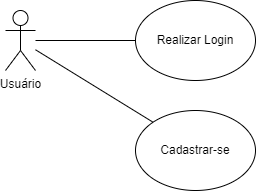

The diagram above was exported from draw.io. Its source (the exported page's mxGraphModel, read from the mxfile embedded in the PNG):
<mxGraphModel dx="1038" dy="641" grid="1" gridSize="10" guides="1" tooltips="1" connect="1" arrows="1" fold="1" page="1" pageScale="1" pageWidth="827" pageHeight="1169" math="0" shadow="0">
  <root>
    <mxCell id="0" />
    <mxCell id="1" parent="0" />
    <mxCell id="2cLxKQolI3ZKyMtbgYi_-1" value="Usuário" style="shape=umlActor;verticalLabelPosition=bottom;verticalAlign=top;html=1;outlineConnect=0;" parent="1" vertex="1">
      <mxGeometry x="150" y="230" width="30" height="60" as="geometry" />
    </mxCell>
    <mxCell id="2cLxKQolI3ZKyMtbgYi_-2" value="Realizar Login" style="ellipse;whiteSpace=wrap;html=1;" parent="1" vertex="1">
      <mxGeometry x="280" y="220" width="120" height="80" as="geometry" />
    </mxCell>
    <mxCell id="2cLxKQolI3ZKyMtbgYi_-5" value="Cadastrar-se" style="ellipse;whiteSpace=wrap;html=1;" parent="1" vertex="1">
      <mxGeometry x="280" y="330" width="120" height="80" as="geometry" />
    </mxCell>
    <mxCell id="2cLxKQolI3ZKyMtbgYi_-6" value="" style="endArrow=none;html=1;rounded=0;entryX=0;entryY=0.5;entryDx=0;entryDy=0;" parent="1" source="2cLxKQolI3ZKyMtbgYi_-1" target="2cLxKQolI3ZKyMtbgYi_-2" edge="1">
      <mxGeometry width="50" height="50" relative="1" as="geometry">
        <mxPoint x="390" y="360" as="sourcePoint" />
        <mxPoint x="440" y="310" as="targetPoint" />
      </mxGeometry>
    </mxCell>
    <mxCell id="-imnwIBjiidgAVYkf1Ru-1" value="" style="endArrow=none;html=1;rounded=0;exitX=0;exitY=0;exitDx=0;exitDy=0;" edge="1" parent="1" source="2cLxKQolI3ZKyMtbgYi_-5" target="2cLxKQolI3ZKyMtbgYi_-1">
      <mxGeometry width="50" height="50" relative="1" as="geometry">
        <mxPoint x="390" y="360" as="sourcePoint" />
        <mxPoint x="440" y="310" as="targetPoint" />
      </mxGeometry>
    </mxCell>
  </root>
</mxGraphModel>